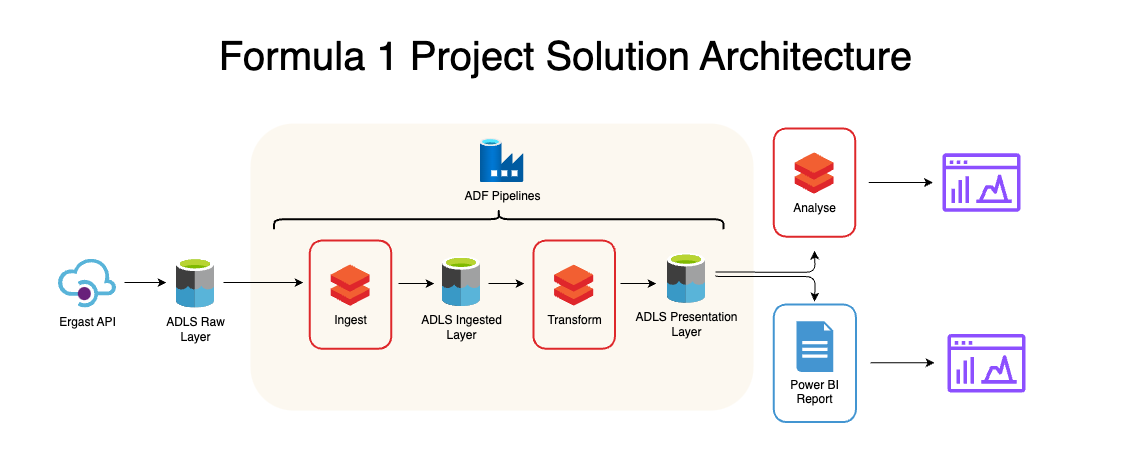

The diagram above was exported from draw.io. Its source (the exported page's mxGraphModel, read from the mxfile embedded in the PNG):
<mxGraphModel dx="1434" dy="797" grid="0" gridSize="10" guides="1" tooltips="1" connect="1" arrows="1" fold="1" page="1" pageScale="1" pageWidth="1169" pageHeight="827" math="0" shadow="0">
  <root>
    <mxCell id="0" />
    <mxCell id="1" parent="0" />
    <mxCell id="yEcC_9Q_fPK34RwUVWc2-57" value="" style="rounded=0;whiteSpace=wrap;html=1;strokeColor=none;" vertex="1" parent="1">
      <mxGeometry x="20" y="24" width="1129" height="449" as="geometry" />
    </mxCell>
    <mxCell id="yEcC_9Q_fPK34RwUVWc2-32" value="" style="rounded=1;whiteSpace=wrap;html=1;strokeColor=none;fillColor=#FCF8F0;" vertex="1" parent="1">
      <mxGeometry x="270" y="147.07" width="503" height="287" as="geometry" />
    </mxCell>
    <mxCell id="yEcC_9Q_fPK34RwUVWc2-38" value="" style="edgeStyle=orthogonalEdgeStyle;rounded=1;orthogonalLoop=1;jettySize=auto;html=1;" edge="1" parent="1">
      <mxGeometry relative="1" as="geometry">
        <mxPoint x="243" y="306.07" as="sourcePoint" />
        <mxPoint x="323" y="306.07" as="targetPoint" />
      </mxGeometry>
    </mxCell>
    <mxCell id="yEcC_9Q_fPK34RwUVWc2-2" value="&lt;font face=&quot;Helvetica&quot;&gt;ADLS Raw&lt;br&gt;Layer&lt;/font&gt;" style="image;aspect=fixed;html=1;points=[];align=center;fontSize=12;image=img/lib/mscae/Data_Lake.svg;hachureGap=4;fontFamily=Architects Daughter;fontSource=https%3A%2F%2Ffonts.googleapis.com%2Fcss%3Ffamily%3DArchitects%2BDaughter;rounded=1;" vertex="1" parent="1">
      <mxGeometry x="196" y="281.51" width="38" height="50" as="geometry" />
    </mxCell>
    <mxCell id="yEcC_9Q_fPK34RwUVWc2-37" value="" style="edgeStyle=orthogonalEdgeStyle;rounded=1;orthogonalLoop=1;jettySize=auto;html=1;" edge="1" parent="1">
      <mxGeometry relative="1" as="geometry">
        <mxPoint x="144" y="306.07" as="sourcePoint" />
        <mxPoint x="186" y="306.07" as="targetPoint" />
      </mxGeometry>
    </mxCell>
    <mxCell id="yEcC_9Q_fPK34RwUVWc2-3" value="&lt;font face=&quot;Helvetica&quot;&gt;Ergast API&lt;/font&gt;" style="image;aspect=fixed;html=1;points=[];align=center;fontSize=12;image=img/lib/mscae/API_Management.svg;hachureGap=4;fontFamily=Architects Daughter;fontSource=https%3A%2F%2Ffonts.googleapis.com%2Fcss%3Ffamily%3DArchitects%2BDaughter;rounded=1;" vertex="1" parent="1">
      <mxGeometry x="78" y="282.79" width="58" height="48.72" as="geometry" />
    </mxCell>
    <mxCell id="yEcC_9Q_fPK34RwUVWc2-6" value="" style="group" vertex="1" connectable="0" parent="1">
      <mxGeometry x="329.31500000000005" y="264.07499999999993" width="81.5" height="108.13" as="geometry" />
    </mxCell>
    <mxCell id="yEcC_9Q_fPK34RwUVWc2-5" value="" style="rounded=1;whiteSpace=wrap;html=1;labelBackgroundColor=none;fillColor=none;rotation=90;strokeWidth=2;strokeColor=#de282b;" vertex="1" parent="yEcC_9Q_fPK34RwUVWc2-6">
      <mxGeometry x="-13.315000000000055" y="13.315000000000055" width="108.13" height="81.5" as="geometry" />
    </mxCell>
    <mxCell id="SZY12_XKgGBlkoAp8IEY-2" value="Ingest" style="aspect=fixed;html=1;perimeter=none;align=center;shadow=0;dashed=0;image;fontSize=12;image=img/lib/mscae/Databricks.svg;rounded=1;labelBackgroundColor=none;" parent="yEcC_9Q_fPK34RwUVWc2-6" vertex="1">
      <mxGeometry x="21.084999999999923" y="24.365000000000066" width="39.32" height="41.39" as="geometry" />
    </mxCell>
    <mxCell id="yEcC_9Q_fPK34RwUVWc2-10" value="&lt;font style=&quot;&quot; face=&quot;Helvetica&quot;&gt;ADLS Ingested&lt;br&gt;Layer&lt;/font&gt;" style="image;aspect=fixed;html=1;points=[];align=center;fontSize=12;image=img/lib/mscae/Data_Lake.svg;hachureGap=4;fontFamily=Architects Daughter;fontSource=https%3A%2F%2Ffonts.googleapis.com%2Fcss%3Ffamily%3DArchitects%2BDaughter;rounded=1;labelBackgroundColor=none;" vertex="1" parent="1">
      <mxGeometry x="462" y="280.07" width="38" height="50" as="geometry" />
    </mxCell>
    <mxCell id="yEcC_9Q_fPK34RwUVWc2-53" value="" style="edgeStyle=orthogonalEdgeStyle;rounded=1;orthogonalLoop=1;jettySize=auto;html=1;" edge="1" parent="1">
      <mxGeometry relative="1" as="geometry">
        <mxPoint x="735" y="299" as="sourcePoint" />
        <mxPoint x="834" y="325" as="targetPoint" />
        <Array as="points">
          <mxPoint x="735" y="300" />
          <mxPoint x="835" y="300" />
        </Array>
      </mxGeometry>
    </mxCell>
    <mxCell id="yEcC_9Q_fPK34RwUVWc2-14" value="&lt;font face=&quot;Helvetica&quot;&gt;ADLS Presentation&lt;br&gt;Layer&lt;/font&gt;" style="image;aspect=fixed;html=1;points=[];align=center;fontSize=12;image=img/lib/mscae/Data_Lake.svg;hachureGap=4;fontFamily=Architects Daughter;fontSource=https%3A%2F%2Ffonts.googleapis.com%2Fcss%3Ffamily%3DArchitects%2BDaughter;rounded=1;labelBackgroundColor=none;" vertex="1" parent="1">
      <mxGeometry x="687" y="276.83" width="38" height="50" as="geometry" />
    </mxCell>
    <mxCell id="yEcC_9Q_fPK34RwUVWc2-21" value="" style="group" vertex="1" connectable="0" parent="1">
      <mxGeometry x="793.315" y="152.00499999999994" width="95.03" height="108.13" as="geometry" />
    </mxCell>
    <mxCell id="yEcC_9Q_fPK34RwUVWc2-22" value="" style="rounded=1;whiteSpace=wrap;html=1;labelBackgroundColor=none;fillColor=none;rotation=90;strokeWidth=2;strokeColor=#de282b;" vertex="1" parent="yEcC_9Q_fPK34RwUVWc2-21">
      <mxGeometry x="-13.315000000000055" y="13.315000000000055" width="108.13" height="81.5" as="geometry" />
    </mxCell>
    <mxCell id="yEcC_9Q_fPK34RwUVWc2-23" value="Analyse" style="aspect=fixed;html=1;perimeter=none;align=center;shadow=0;dashed=0;image;fontSize=12;image=img/lib/mscae/Databricks.svg;rounded=1;" vertex="1" parent="yEcC_9Q_fPK34RwUVWc2-21">
      <mxGeometry x="21.084999999999923" y="24.365000000000066" width="39.32" height="41.39" as="geometry" />
    </mxCell>
    <mxCell id="yEcC_9Q_fPK34RwUVWc2-31" value="" style="group" vertex="1" connectable="0" parent="1">
      <mxGeometry x="793.3199999999998" y="328" width="82.07000000000005" height="117.50999999999999" as="geometry" />
    </mxCell>
    <mxCell id="yEcC_9Q_fPK34RwUVWc2-29" value="" style="rounded=1;whiteSpace=wrap;html=1;rotation=90;strokeWidth=2;fillColor=none;strokeColor=#4395d1;" vertex="1" parent="yEcC_9Q_fPK34RwUVWc2-31">
      <mxGeometry x="-17.719999999999914" y="17.720000000000027" width="117.51" height="82.07" as="geometry" />
    </mxCell>
    <mxCell id="yEcC_9Q_fPK34RwUVWc2-25" value="Power BI&lt;br&gt;Report" style="shadow=0;dashed=0;html=1;strokeColor=none;fillColor=#4495D1;labelPosition=center;verticalLabelPosition=bottom;verticalAlign=top;align=center;outlineConnect=0;shape=mxgraph.veeam.2d.report;rounded=1;" vertex="1" parent="yEcC_9Q_fPK34RwUVWc2-31">
      <mxGeometry x="22.63000000000011" y="16.639999999999986" width="36.8" height="50.8" as="geometry" />
    </mxCell>
    <mxCell id="yEcC_9Q_fPK34RwUVWc2-16" value="" style="rounded=1;whiteSpace=wrap;html=1;labelBackgroundColor=none;fillColor=none;rotation=90;strokeWidth=2;strokeColor=#de282b;" vertex="1" parent="1">
      <mxGeometry x="539.6800000000001" y="277.39" width="108.13" height="81.5" as="geometry" />
    </mxCell>
    <mxCell id="yEcC_9Q_fPK34RwUVWc2-17" value="Transform" style="aspect=fixed;html=1;perimeter=none;align=center;shadow=0;dashed=0;image;fontSize=12;image=img/lib/mscae/Databricks.svg;rounded=1;labelBackgroundColor=none;" vertex="1" parent="1">
      <mxGeometry x="574.08" y="288.44" width="39.32" height="41.39" as="geometry" />
    </mxCell>
    <mxCell id="yEcC_9Q_fPK34RwUVWc2-34" value="ADF Pipelines" style="image;aspect=fixed;html=1;points=[];align=center;fontSize=12;image=img/lib/azure2/databases/Data_Factory.svg;rounded=1;labelBackgroundColor=none;" vertex="1" parent="1">
      <mxGeometry x="499.49999999999994" y="162.07" width="44" height="44" as="geometry" />
    </mxCell>
    <mxCell id="yEcC_9Q_fPK34RwUVWc2-35" value="" style="shape=curlyBracket;whiteSpace=wrap;html=1;rounded=1;labelPosition=left;verticalLabelPosition=middle;align=right;verticalAlign=middle;rotation=90;strokeWidth=2;" vertex="1" parent="1">
      <mxGeometry x="508.29" y="18" width="20" height="449.45" as="geometry" />
    </mxCell>
    <mxCell id="yEcC_9Q_fPK34RwUVWc2-39" value="" style="edgeStyle=orthogonalEdgeStyle;rounded=1;orthogonalLoop=1;jettySize=auto;html=1;exitX=0.379;exitY=-0.027;exitDx=0;exitDy=0;exitPerimeter=0;" edge="1" parent="1">
      <mxGeometry relative="1" as="geometry">
        <mxPoint x="418.0155" y="307.05626999999987" as="sourcePoint" />
        <mxPoint x="454" y="307.07" as="targetPoint" />
      </mxGeometry>
    </mxCell>
    <mxCell id="yEcC_9Q_fPK34RwUVWc2-40" value="" style="edgeStyle=orthogonalEdgeStyle;rounded=1;orthogonalLoop=1;jettySize=auto;html=1;exitX=0.379;exitY=-0.027;exitDx=0;exitDy=0;exitPerimeter=0;" edge="1" parent="1">
      <mxGeometry relative="1" as="geometry">
        <mxPoint x="508.0155" y="307.05626999999987" as="sourcePoint" />
        <mxPoint x="544" y="307.07" as="targetPoint" />
      </mxGeometry>
    </mxCell>
    <mxCell id="yEcC_9Q_fPK34RwUVWc2-41" value="" style="edgeStyle=orthogonalEdgeStyle;rounded=1;orthogonalLoop=1;jettySize=auto;html=1;exitX=0.379;exitY=-0.027;exitDx=0;exitDy=0;exitPerimeter=0;" edge="1" parent="1">
      <mxGeometry relative="1" as="geometry">
        <mxPoint x="640.0155" y="307.05626999999987" as="sourcePoint" />
        <mxPoint x="676" y="307.07" as="targetPoint" />
      </mxGeometry>
    </mxCell>
    <mxCell id="yEcC_9Q_fPK34RwUVWc2-44" value="Formula 1 Project Solution Architecture" style="text;html=1;align=center;verticalAlign=middle;resizable=0;points=[];autosize=1;strokeColor=none;fillColor=none;fontSize=40;" vertex="1" parent="1">
      <mxGeometry x="229.00000000000003" y="49" width="712" height="60" as="geometry" />
    </mxCell>
    <mxCell id="yEcC_9Q_fPK34RwUVWc2-45" value="" style="edgeStyle=orthogonalEdgeStyle;rounded=1;orthogonalLoop=1;jettySize=auto;html=1;" edge="1" parent="1">
      <mxGeometry relative="1" as="geometry">
        <mxPoint x="888.35" y="206.07" as="sourcePoint" />
        <mxPoint x="952.35" y="206.07" as="targetPoint" />
      </mxGeometry>
    </mxCell>
    <mxCell id="yEcC_9Q_fPK34RwUVWc2-46" value="" style="edgeStyle=orthogonalEdgeStyle;rounded=1;orthogonalLoop=1;jettySize=auto;html=1;" edge="1" parent="1">
      <mxGeometry relative="1" as="geometry">
        <mxPoint x="890" y="386.26" as="sourcePoint" />
        <mxPoint x="954" y="386.26" as="targetPoint" />
      </mxGeometry>
    </mxCell>
    <mxCell id="yEcC_9Q_fPK34RwUVWc2-47" value="" style="sketch=0;outlineConnect=0;fontColor=#232F3E;gradientColor=none;fillColor=#8C4FFF;strokeColor=none;dashed=0;verticalLabelPosition=bottom;verticalAlign=top;align=center;html=1;fontSize=12;fontStyle=0;aspect=fixed;pointerEvents=1;shape=mxgraph.aws4.opensearch_dashboards;rounded=1;" vertex="1" parent="1">
      <mxGeometry x="962" y="176.57" width="78" height="59" as="geometry" />
    </mxCell>
    <mxCell id="yEcC_9Q_fPK34RwUVWc2-48" value="" style="sketch=0;outlineConnect=0;fontColor=#232F3E;gradientColor=none;fillColor=#8C4FFF;strokeColor=none;dashed=0;verticalLabelPosition=bottom;verticalAlign=top;align=center;html=1;fontSize=12;fontStyle=0;aspect=fixed;pointerEvents=1;shape=mxgraph.aws4.opensearch_dashboards;rounded=1;" vertex="1" parent="1">
      <mxGeometry x="967" y="357.26" width="78" height="59" as="geometry" />
    </mxCell>
    <mxCell id="yEcC_9Q_fPK34RwUVWc2-55" value="" style="edgeStyle=orthogonalEdgeStyle;rounded=1;orthogonalLoop=1;jettySize=auto;html=1;entryX=1;entryY=0.5;entryDx=0;entryDy=0;" edge="1" parent="1">
      <mxGeometry relative="1" as="geometry">
        <mxPoint x="735" y="295.44" as="sourcePoint" />
        <mxPoint x="834.065" y="274.135" as="targetPoint" />
      </mxGeometry>
    </mxCell>
  </root>
</mxGraphModel>